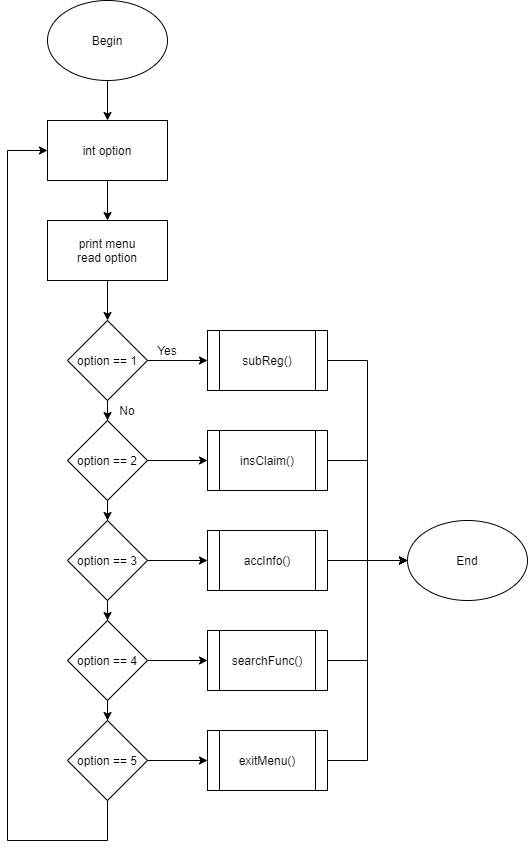

The diagram above was exported from draw.io. Its source (the exported page's mxGraphModel, read from the mxfile embedded in the PNG):
<mxGraphModel dx="1422" dy="822" grid="1" gridSize="10" guides="1" tooltips="1" connect="1" arrows="1" fold="1" page="1" pageScale="1" pageWidth="850" pageHeight="1100" math="0" shadow="0">
  <root>
    <mxCell id="0" />
    <mxCell id="1" parent="0" />
    <mxCell id="CFLe_kiqcFuqe4gZA5lS-3" value="" style="edgeStyle=orthogonalEdgeStyle;rounded=0;orthogonalLoop=1;jettySize=auto;html=1;" edge="1" parent="1" source="CFLe_kiqcFuqe4gZA5lS-1" target="CFLe_kiqcFuqe4gZA5lS-2">
      <mxGeometry relative="1" as="geometry" />
    </mxCell>
    <mxCell id="CFLe_kiqcFuqe4gZA5lS-1" value="Begin" style="ellipse;whiteSpace=wrap;html=1;" vertex="1" parent="1">
      <mxGeometry x="120" y="40" width="120" height="80" as="geometry" />
    </mxCell>
    <mxCell id="CFLe_kiqcFuqe4gZA5lS-5" value="" style="edgeStyle=orthogonalEdgeStyle;rounded=0;orthogonalLoop=1;jettySize=auto;html=1;" edge="1" parent="1" source="CFLe_kiqcFuqe4gZA5lS-2" target="CFLe_kiqcFuqe4gZA5lS-4">
      <mxGeometry relative="1" as="geometry" />
    </mxCell>
    <mxCell id="CFLe_kiqcFuqe4gZA5lS-2" value="int option" style="rounded=0;whiteSpace=wrap;html=1;" vertex="1" parent="1">
      <mxGeometry x="120" y="160" width="120" height="60" as="geometry" />
    </mxCell>
    <mxCell id="CFLe_kiqcFuqe4gZA5lS-7" value="" style="edgeStyle=orthogonalEdgeStyle;rounded=0;orthogonalLoop=1;jettySize=auto;html=1;" edge="1" parent="1" source="CFLe_kiqcFuqe4gZA5lS-4" target="CFLe_kiqcFuqe4gZA5lS-6">
      <mxGeometry relative="1" as="geometry" />
    </mxCell>
    <mxCell id="CFLe_kiqcFuqe4gZA5lS-4" value="print menu&lt;br&gt;read option" style="rounded=0;whiteSpace=wrap;html=1;" vertex="1" parent="1">
      <mxGeometry x="120" y="260" width="120" height="60" as="geometry" />
    </mxCell>
    <mxCell id="CFLe_kiqcFuqe4gZA5lS-9" value="" style="edgeStyle=orthogonalEdgeStyle;rounded=0;orthogonalLoop=1;jettySize=auto;html=1;" edge="1" parent="1" source="CFLe_kiqcFuqe4gZA5lS-6" target="CFLe_kiqcFuqe4gZA5lS-8">
      <mxGeometry relative="1" as="geometry" />
    </mxCell>
    <mxCell id="CFLe_kiqcFuqe4gZA5lS-12" value="" style="edgeStyle=orthogonalEdgeStyle;rounded=0;orthogonalLoop=1;jettySize=auto;html=1;" edge="1" parent="1" source="CFLe_kiqcFuqe4gZA5lS-6" target="CFLe_kiqcFuqe4gZA5lS-11">
      <mxGeometry relative="1" as="geometry" />
    </mxCell>
    <mxCell id="CFLe_kiqcFuqe4gZA5lS-6" value="option == 1" style="rhombus;whiteSpace=wrap;html=1;" vertex="1" parent="1">
      <mxGeometry x="140" y="360" width="80" height="80" as="geometry" />
    </mxCell>
    <mxCell id="CFLe_kiqcFuqe4gZA5lS-34" style="edgeStyle=orthogonalEdgeStyle;rounded=0;orthogonalLoop=1;jettySize=auto;html=1;entryX=0;entryY=0.5;entryDx=0;entryDy=0;" edge="1" parent="1" source="CFLe_kiqcFuqe4gZA5lS-8" target="CFLe_kiqcFuqe4gZA5lS-33">
      <mxGeometry relative="1" as="geometry" />
    </mxCell>
    <mxCell id="CFLe_kiqcFuqe4gZA5lS-8" value="subReg()" style="shape=process;whiteSpace=wrap;html=1;backgroundOutline=1;" vertex="1" parent="1">
      <mxGeometry x="280" y="370" width="120" height="60" as="geometry" />
    </mxCell>
    <mxCell id="CFLe_kiqcFuqe4gZA5lS-35" style="edgeStyle=orthogonalEdgeStyle;rounded=0;orthogonalLoop=1;jettySize=auto;html=1;entryX=0;entryY=0.5;entryDx=0;entryDy=0;" edge="1" parent="1" source="CFLe_kiqcFuqe4gZA5lS-10" target="CFLe_kiqcFuqe4gZA5lS-33">
      <mxGeometry relative="1" as="geometry" />
    </mxCell>
    <mxCell id="CFLe_kiqcFuqe4gZA5lS-10" value="insClaim()" style="shape=process;whiteSpace=wrap;html=1;backgroundOutline=1;" vertex="1" parent="1">
      <mxGeometry x="280" y="470" width="120" height="60" as="geometry" />
    </mxCell>
    <mxCell id="CFLe_kiqcFuqe4gZA5lS-15" value="" style="edgeStyle=orthogonalEdgeStyle;rounded=0;orthogonalLoop=1;jettySize=auto;html=1;" edge="1" parent="1" source="CFLe_kiqcFuqe4gZA5lS-11" target="CFLe_kiqcFuqe4gZA5lS-10">
      <mxGeometry relative="1" as="geometry" />
    </mxCell>
    <mxCell id="CFLe_kiqcFuqe4gZA5lS-20" value="" style="edgeStyle=orthogonalEdgeStyle;rounded=0;orthogonalLoop=1;jettySize=auto;html=1;" edge="1" parent="1" source="CFLe_kiqcFuqe4gZA5lS-11" target="CFLe_kiqcFuqe4gZA5lS-13">
      <mxGeometry relative="1" as="geometry" />
    </mxCell>
    <mxCell id="CFLe_kiqcFuqe4gZA5lS-11" value="option == 2" style="rhombus;whiteSpace=wrap;html=1;" vertex="1" parent="1">
      <mxGeometry x="140" y="460" width="80" height="80" as="geometry" />
    </mxCell>
    <mxCell id="CFLe_kiqcFuqe4gZA5lS-18" value="" style="edgeStyle=orthogonalEdgeStyle;rounded=0;orthogonalLoop=1;jettySize=auto;html=1;" edge="1" parent="1" source="CFLe_kiqcFuqe4gZA5lS-13" target="CFLe_kiqcFuqe4gZA5lS-16">
      <mxGeometry relative="1" as="geometry" />
    </mxCell>
    <mxCell id="CFLe_kiqcFuqe4gZA5lS-21" value="" style="edgeStyle=orthogonalEdgeStyle;rounded=0;orthogonalLoop=1;jettySize=auto;html=1;" edge="1" parent="1" source="CFLe_kiqcFuqe4gZA5lS-13" target="CFLe_kiqcFuqe4gZA5lS-14">
      <mxGeometry relative="1" as="geometry" />
    </mxCell>
    <mxCell id="CFLe_kiqcFuqe4gZA5lS-13" value="&lt;span&gt;option == 3&lt;/span&gt;" style="rhombus;whiteSpace=wrap;html=1;" vertex="1" parent="1">
      <mxGeometry x="140" y="560" width="80" height="80" as="geometry" />
    </mxCell>
    <mxCell id="CFLe_kiqcFuqe4gZA5lS-19" value="" style="edgeStyle=orthogonalEdgeStyle;rounded=0;orthogonalLoop=1;jettySize=auto;html=1;" edge="1" parent="1" source="CFLe_kiqcFuqe4gZA5lS-14" target="CFLe_kiqcFuqe4gZA5lS-17">
      <mxGeometry relative="1" as="geometry" />
    </mxCell>
    <mxCell id="CFLe_kiqcFuqe4gZA5lS-24" value="" style="edgeStyle=orthogonalEdgeStyle;rounded=0;orthogonalLoop=1;jettySize=auto;html=1;" edge="1" parent="1" source="CFLe_kiqcFuqe4gZA5lS-14" target="CFLe_kiqcFuqe4gZA5lS-23">
      <mxGeometry relative="1" as="geometry" />
    </mxCell>
    <mxCell id="CFLe_kiqcFuqe4gZA5lS-14" value="&lt;span&gt;option == 4&lt;/span&gt;" style="rhombus;whiteSpace=wrap;html=1;" vertex="1" parent="1">
      <mxGeometry x="140" y="660" width="80" height="80" as="geometry" />
    </mxCell>
    <mxCell id="CFLe_kiqcFuqe4gZA5lS-31" value="" style="edgeStyle=orthogonalEdgeStyle;rounded=0;orthogonalLoop=1;jettySize=auto;html=1;" edge="1" parent="1" source="CFLe_kiqcFuqe4gZA5lS-16">
      <mxGeometry relative="1" as="geometry">
        <mxPoint x="480" y="600" as="targetPoint" />
      </mxGeometry>
    </mxCell>
    <mxCell id="CFLe_kiqcFuqe4gZA5lS-16" value="accInfo()" style="shape=process;whiteSpace=wrap;html=1;backgroundOutline=1;" vertex="1" parent="1">
      <mxGeometry x="280" y="570" width="120" height="60" as="geometry" />
    </mxCell>
    <mxCell id="CFLe_kiqcFuqe4gZA5lS-36" style="edgeStyle=orthogonalEdgeStyle;rounded=0;orthogonalLoop=1;jettySize=auto;html=1;entryX=0;entryY=0.5;entryDx=0;entryDy=0;" edge="1" parent="1" source="CFLe_kiqcFuqe4gZA5lS-17" target="CFLe_kiqcFuqe4gZA5lS-33">
      <mxGeometry relative="1" as="geometry" />
    </mxCell>
    <mxCell id="CFLe_kiqcFuqe4gZA5lS-17" value="searchFunc()" style="shape=process;whiteSpace=wrap;html=1;backgroundOutline=1;" vertex="1" parent="1">
      <mxGeometry x="280" y="670" width="120" height="60" as="geometry" />
    </mxCell>
    <mxCell id="CFLe_kiqcFuqe4gZA5lS-26" value="" style="edgeStyle=orthogonalEdgeStyle;rounded=0;orthogonalLoop=1;jettySize=auto;html=1;" edge="1" parent="1" source="CFLe_kiqcFuqe4gZA5lS-23" target="CFLe_kiqcFuqe4gZA5lS-25">
      <mxGeometry relative="1" as="geometry" />
    </mxCell>
    <mxCell id="CFLe_kiqcFuqe4gZA5lS-27" style="edgeStyle=orthogonalEdgeStyle;rounded=0;orthogonalLoop=1;jettySize=auto;html=1;entryX=0;entryY=0.5;entryDx=0;entryDy=0;" edge="1" parent="1" source="CFLe_kiqcFuqe4gZA5lS-23" target="CFLe_kiqcFuqe4gZA5lS-2">
      <mxGeometry relative="1" as="geometry">
        <Array as="points">
          <mxPoint x="180" y="880" />
          <mxPoint x="80" y="880" />
          <mxPoint x="80" y="190" />
        </Array>
      </mxGeometry>
    </mxCell>
    <mxCell id="CFLe_kiqcFuqe4gZA5lS-23" value="option == 5" style="rhombus;whiteSpace=wrap;html=1;" vertex="1" parent="1">
      <mxGeometry x="140" y="760" width="80" height="80" as="geometry" />
    </mxCell>
    <mxCell id="CFLe_kiqcFuqe4gZA5lS-37" style="edgeStyle=orthogonalEdgeStyle;rounded=0;orthogonalLoop=1;jettySize=auto;html=1;entryX=0;entryY=0.5;entryDx=0;entryDy=0;" edge="1" parent="1" source="CFLe_kiqcFuqe4gZA5lS-25" target="CFLe_kiqcFuqe4gZA5lS-33">
      <mxGeometry relative="1" as="geometry" />
    </mxCell>
    <mxCell id="CFLe_kiqcFuqe4gZA5lS-25" value="exitMenu()" style="shape=process;whiteSpace=wrap;html=1;backgroundOutline=1;" vertex="1" parent="1">
      <mxGeometry x="280" y="770" width="120" height="60" as="geometry" />
    </mxCell>
    <mxCell id="CFLe_kiqcFuqe4gZA5lS-28" value="Yes" style="text;html=1;strokeColor=none;fillColor=none;align=center;verticalAlign=middle;whiteSpace=wrap;rounded=0;" vertex="1" parent="1">
      <mxGeometry x="220" y="380" width="40" height="20" as="geometry" />
    </mxCell>
    <mxCell id="CFLe_kiqcFuqe4gZA5lS-29" value="No" style="text;html=1;strokeColor=none;fillColor=none;align=center;verticalAlign=middle;whiteSpace=wrap;rounded=0;" vertex="1" parent="1">
      <mxGeometry x="180" y="440" width="40" height="20" as="geometry" />
    </mxCell>
    <mxCell id="CFLe_kiqcFuqe4gZA5lS-33" value="End" style="ellipse;whiteSpace=wrap;html=1;" vertex="1" parent="1">
      <mxGeometry x="480" y="560" width="120" height="80" as="geometry" />
    </mxCell>
  </root>
</mxGraphModel>